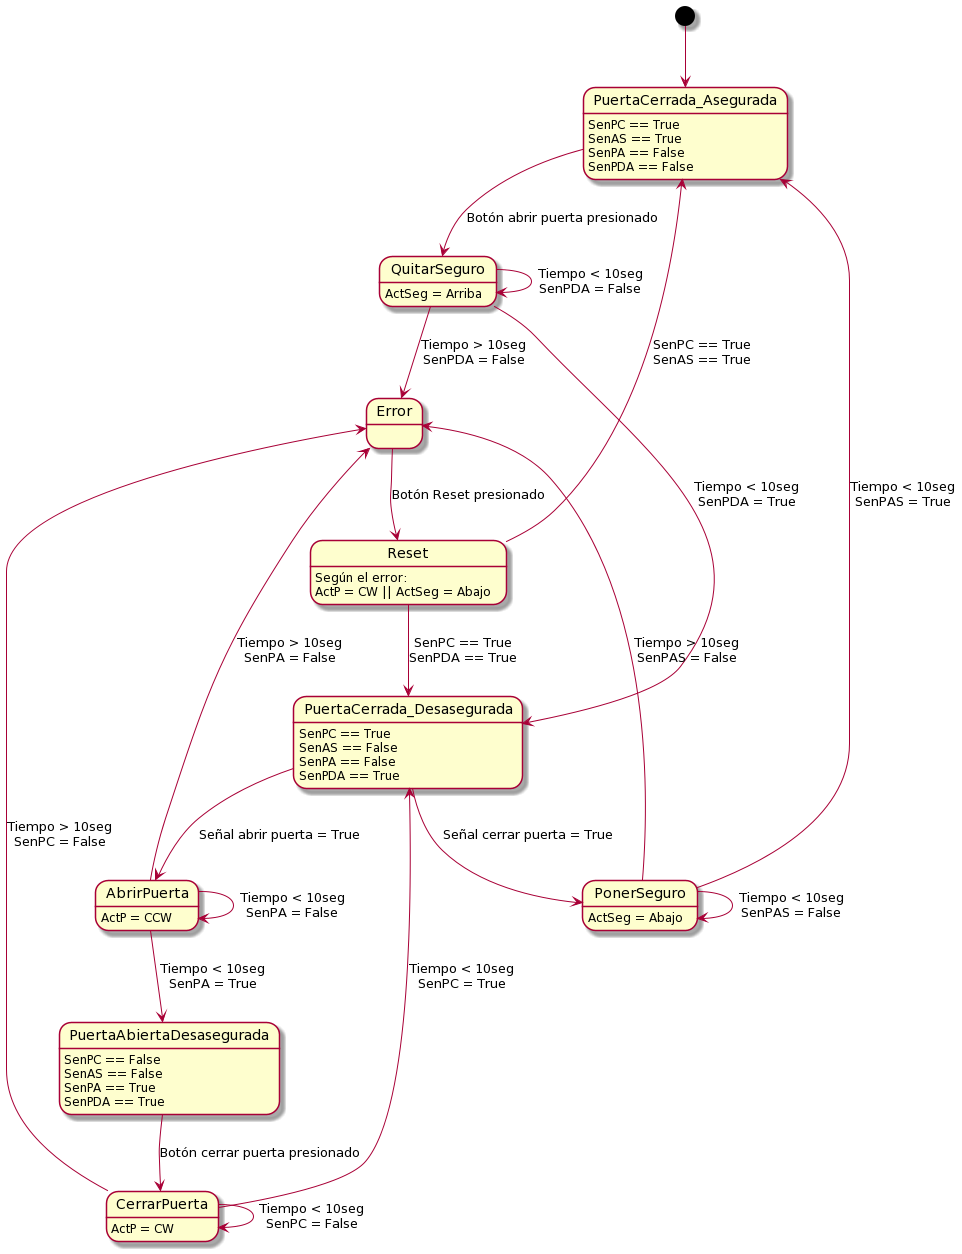

The diagram above was rendered by PlantUML. Its source (embedded in the PNG):
@startuml
[*] --> PuertaCerrada_Asegurada
PuertaCerrada_Asegurada : SenPC == True
PuertaCerrada_Asegurada : SenAS == True
PuertaCerrada_Asegurada : SenPA == False
PuertaCerrada_Asegurada : SenPDA == False

PuertaCerrada_Asegurada --> QuitarSeguro: Botón abrir puerta presionado
QuitarSeguro: ActSeg = Arriba
QuitarSeguro --> QuitarSeguro: Tiempo < 10seg\nSenPDA = False
QuitarSeguro --> Error: Tiempo > 10seg\nSenPDA = False

QuitarSeguro --> PuertaCerrada_Desasegurada: Tiempo < 10seg\nSenPDA = True
PuertaCerrada_Desasegurada : SenPC == True
PuertaCerrada_Desasegurada : SenAS == False
PuertaCerrada_Desasegurada : SenPA == False
PuertaCerrada_Desasegurada : SenPDA == True

PuertaCerrada_Desasegurada --> AbrirPuerta: Señal abrir puerta = True
AbrirPuerta: ActP = CCW
AbrirPuerta --> AbrirPuerta: Tiempo < 10seg\nSenPA = False
AbrirPuerta --> Error: Tiempo > 10seg\nSenPA = False

AbrirPuerta --> PuertaAbiertaDesasegurada: Tiempo < 10seg\nSenPA = True 
PuertaAbiertaDesasegurada: SenPC == False
PuertaAbiertaDesasegurada: SenAS == False
PuertaAbiertaDesasegurada: SenPA == True
PuertaAbiertaDesasegurada: SenPDA == True

PuertaAbiertaDesasegurada --> CerrarPuerta: Botón cerrar puerta presionado 
CerrarPuerta: ActP = CW
CerrarPuerta --> CerrarPuerta: Tiempo < 10seg\nSenPC = False 
CerrarPuerta --> Error: Tiempo > 10seg\nSenPC = False

CerrarPuerta --> PuertaCerrada_Desasegurada: Tiempo < 10seg\nSenPC = True

PuertaCerrada_Desasegurada --> PonerSeguro: Señal cerrar puerta = True
PonerSeguro: ActSeg = Abajo
PonerSeguro --> PonerSeguro: Tiempo < 10seg\nSenPAS = False
PonerSeguro --> Error : Tiempo > 10seg\nSenPAS = False
PonerSeguro --> PuertaCerrada_Asegurada: Tiempo < 10seg\nSenPAS = True

Error --> Reset: Botón Reset presionado
Reset: Según el error:
Reset: ActP = CW || ActSeg = Abajo

Reset --> PuertaCerrada_Asegurada: SenPC == True\nSenAS == True
Reset --> PuertaCerrada_Desasegurada: SenPC == True\nSenPDA == True
@enduml